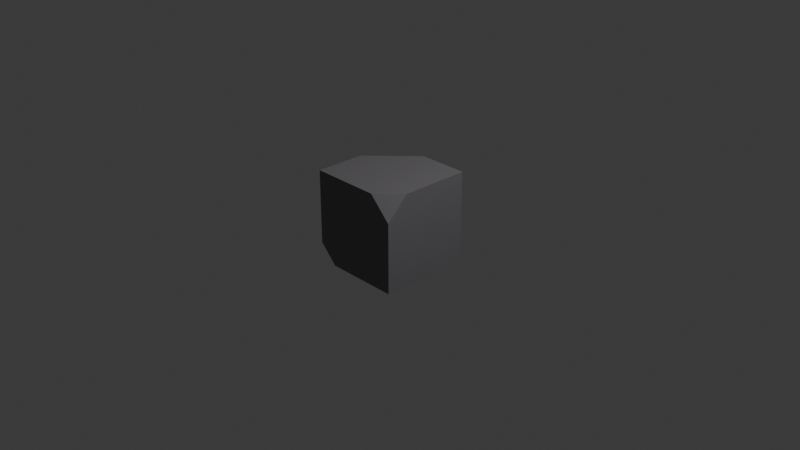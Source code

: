 # Source: Wall.blend  (saved by Blender 4.4.32; exported with 4.5.12 LTS)
import bpy
from mathutils import Matrix  # noqa: F401  (used for matrix-valued properties, if any)

bpy.ops.wm.read_factory_settings(use_empty=True)
scene = bpy.context.scene
scene.name = 'Scene'

# ---- collections
col_collection = bpy.data.collections.new('Collection'); scene.collection.children.link(col_collection)

# ---- materials (node trees are filled in below, after node groups)
mat_rock_base = bpy.data.materials.new('Rock base')
mat_rock_base.alpha_threshold = 0.0
mat_rock_base.roughness = 0.5
mat_rock_base.line_color = (0.0, 0.0, 0.0, 1.0)
mat_rock_lighter = bpy.data.materials.new('Rock lighter')

# ---- material node trees
mat_rock_base.use_nodes = True; mat_rock_base.node_tree.nodes.clear()
_N = mat_rock_base.node_tree.nodes; _L = mat_rock_base.node_tree.links
n0 = _N.new('ShaderNodeOutputMaterial'); n0.name = 'Material Output'; n0.location = (300, 300)
n1 = _N.new('ShaderNodeBsdfPrincipled'); n1.name = 'Principled BSDF'; n1.location = (10, 300)
n1.inputs[0].default_value = (0.1799, 0.171, 0.184, 1.0)
n1.inputs[3].default_value = 1.45
_L.new(n1.outputs[0], n0.inputs[0])
n0.is_active_output = True
mat_rock_lighter.use_nodes = True; mat_rock_lighter.node_tree.nodes.clear()
_N = mat_rock_lighter.node_tree.nodes; _L = mat_rock_lighter.node_tree.links
n0 = _N.new('ShaderNodeBsdfPrincipled'); n0.name = 'Principled BSDF'; n0.location = (10, 300)
n0.inputs[0].default_value = (0.4004, 0.3609, 0.3631, 1.0)
n1 = _N.new('ShaderNodeOutputMaterial'); n1.name = 'Material Output'; n1.location = (300, 300)
_L.new(n0.outputs[0], n1.inputs[0])
n1.is_active_output = True

# ---- world
world_world = bpy.data.worlds.new('World'); scene.world = world_world
world_world.use_nodes = True; world_world.node_tree.nodes.clear()
_N = world_world.node_tree.nodes; _L = world_world.node_tree.links
n0 = _N.new('ShaderNodeOutputWorld'); n0.name = 'World Output'; n0.location = (300, 300)
n1 = _N.new('ShaderNodeBackground'); n1.name = 'Background'; n1.location = (10, 300)
n1.inputs[0].default_value = (0.05088, 0.05088, 0.05088, 1.0)
_L.new(n1.outputs[0], n0.inputs[0])
n0.is_active_output = True
world_world.color = (0.05088, 0.05088, 0.05088)
world_world.sun_shadow_jitter_overblur = 0.0

# ---- cameras
cam_camera = bpy.data.cameras.new('Camera')
cam_camera.clip_end = 100.0
cam_camera.ortho_scale = 7.314

# ---- lights
light_light = bpy.data.lights.new('Light', 'POINT')
light_light.energy = 1000.0
light_light.shadow_soft_size = 0.1

# ---- meshes
me_cube = bpy.data.meshes.new('Cube')
me_cube.from_pydata([(0.5418, 0.573, 0.4641), (0.5418, 0.573, -0.5359), (0.5418, -0.427, -0.5359), (-0.4582, 0.573, -0.5359), (-0.4582, -0.427, 0.4641), (0.5418, -0.1891, 0.4641), (0.3039, -0.427, 0.4641), (0.5418, -0.427, 0.2263), (-0.2617, -0.427, -0.5359), (-0.4582, -0.427, -0.3393), (-0.4582, -0.2304, -0.5359), (-0.4582, 0.573, 0.007575), (-0.4582, 0.1165, 0.4641), (-0.001678, 0.573, 0.4641)], [], [(2, 7, 6, 4, 9, 8), (0, 13, 12, 4, 6, 5), (10, 9, 4, 12, 11, 3), (5, 6, 7), (1, 0, 5, 7, 2), (8, 9, 10), (3, 1, 2, 8, 10), (11, 12, 13), (3, 11, 13, 0, 1)])
_uv = me_cube.uv_layers.new(name='UVMap')
_uv.uv.foreach_set('vector', [0.375, 0.75, 0.5655, 0.75, 0.625, 0.8095, 0.625, 1.0, 0.4241, 1.0, 0.375, 0.9509, 0.625, 0.5, 0.7609, 0.5, 0.875, 0.6141, 0.875, 0.75, 0.6845, 0.75, 0.625, 0.6905, 0.375, 0.04914, 0.4241, 0.0, 0.625, 0.0, 0.625, 0.1359, 0.5109, 0.25, 0.375, 0.25, 0.625, 0.6905, 0.6845, 0.75, 0.5655, 0.75, 0.375, 0.5, 0.625, 0.5, 0.625, 0.6905, 0.5655, 0.75, 0.375, 0.75, 0.1741, 0.75, 0.4241, 1.0, 0.375, 0.04914, 0.125, 0.5, 0.375, 0.5, 0.375, 0.75, 0.1741, 0.75, 0.125, 0.7009, 0.5109, 0.25, 0.625, 0.1359, 0.7609, 0.5, 0.375, 0.25, 0.5109, 0.25, 0.625, 0.3641, 0.625, 0.5, 0.375, 0.5])
me_cube.materials.append(mat_rock_base)
me_cube.materials.append(mat_rock_lighter)
me_cube.use_mirror_vertex_groups = False
me_cube.update()

# ---- objects
ob_cube = bpy.data.objects.new('Cube', me_cube)
ob_light = bpy.data.objects.new('Light', light_light)
ob_camera = bpy.data.objects.new('Camera', cam_camera)

# ---- transforms, parenting, visibility, modifiers, constraints
ob_cube.location = (-0.08353, -0.146, 0.07174)
ob_cube.lock_rotations_4d = False
ob_cube.empty_display_type = 'ARROWS'
ob_cube.lineart.crease_threshold = 0.0
ob_light.location = (4.076, 1.005, 5.904)
ob_light.rotation_euler = (0.6503, 0.05522, 1.866)
ob_light.lock_rotations_4d = False
ob_light.empty_display_type = 'ARROWS'
ob_light.color = (0.0, 0.0, 0.0, 0.0)
ob_light.lineart.crease_threshold = 0.0
ob_camera.location = (7.359, -6.926, 4.958)
ob_camera.rotation_euler = (1.109, 0.0, 0.8149)
ob_camera.lock_rotations_4d = False
ob_camera.empty_display_type = 'ARROWS'
ob_camera.color = (0.0, 0.0, 0.0, 0.0)
ob_camera.display_type = 'WIRE'
ob_camera.lineart.crease_threshold = 0.0

# ---- collection membership
col_collection.objects.link(ob_cube)
col_collection.objects.link(ob_light)
col_collection.objects.link(ob_camera)

# ---- scene / render settings (as saved in the file)
scene.camera = ob_camera
scene.frame_start = 1; scene.frame_end = 250; scene.frame_set(1)
scene.render.engine = 'BLENDER_EEVEE_NEXT'
bpy.context.view_layer.update()
